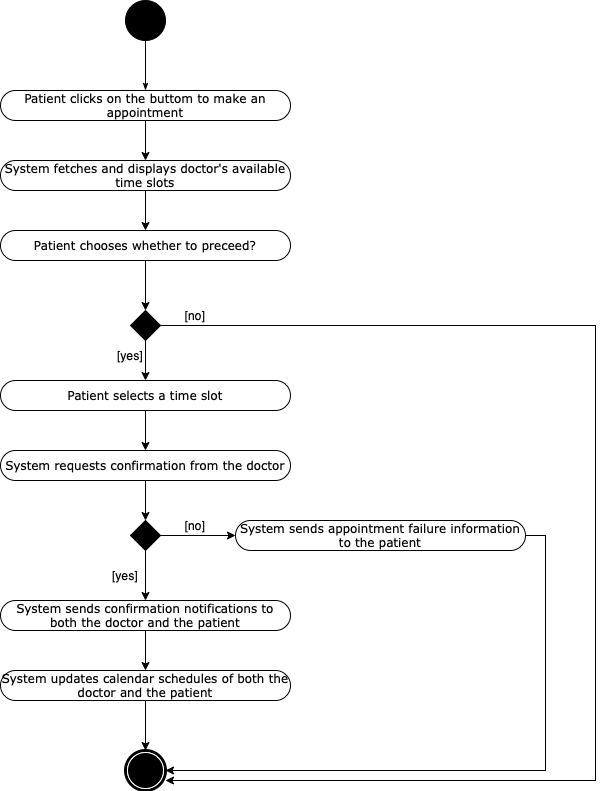

The diagram above was exported from draw.io. Its source (the exported page's mxGraphModel, read from the mxfile embedded in the PNG):
<mxGraphModel dx="1270" dy="575" grid="1" gridSize="10" guides="1" tooltips="1" connect="1" arrows="1" fold="1" page="1" pageScale="1" pageWidth="850" pageHeight="1100" background="none" math="0" shadow="0">
  <root>
    <mxCell id="0" />
    <mxCell id="1" parent="0" />
    <mxCell id="60571a20871a0731-5" value="" style="shape=mxgraph.bpmn.shape;html=1;verticalLabelPosition=bottom;labelBackgroundColor=#ffffff;verticalAlign=top;perimeter=ellipsePerimeter;outline=end;symbol=terminate;rounded=0;shadow=0;comic=0;strokeWidth=1;fontFamily=Verdana;fontSize=12;align=center;" parent="1" vertex="1">
      <mxGeometry x="250" y="810" width="40" height="40" as="geometry" />
    </mxCell>
    <mxCell id="60571a20871a0731-4" value="" style="ellipse;whiteSpace=wrap;html=1;rounded=0;shadow=0;comic=0;labelBackgroundColor=none;strokeWidth=1;fillColor=#000000;fontFamily=Verdana;fontSize=12;align=center;" parent="1" vertex="1">
      <mxGeometry x="250" y="60" width="40" height="40" as="geometry" />
    </mxCell>
    <mxCell id="1c1d494c118603dd-27" style="edgeStyle=orthogonalEdgeStyle;rounded=0;html=1;labelBackgroundColor=none;startArrow=none;startFill=0;startSize=5;endArrow=classicThin;endFill=1;endSize=5;jettySize=auto;orthogonalLoop=1;strokeWidth=1;fontFamily=Verdana;fontSize=12;entryX=0.5;entryY=0;entryDx=0;entryDy=0;" parent="1" source="60571a20871a0731-4" target="60571a20871a0731-8" edge="1">
      <mxGeometry relative="1" as="geometry">
        <mxPoint x="270" y="140" as="targetPoint" />
      </mxGeometry>
    </mxCell>
    <mxCell id="XKIdsJu8uQQ5CaIrTZMt-2" value="" style="edgeStyle=orthogonalEdgeStyle;rounded=0;orthogonalLoop=1;jettySize=auto;html=1;" parent="1" source="60571a20871a0731-8" target="XKIdsJu8uQQ5CaIrTZMt-1" edge="1">
      <mxGeometry relative="1" as="geometry" />
    </mxCell>
    <mxCell id="60571a20871a0731-8" value="Patient clicks on the buttom to make an appointment" style="rounded=1;whiteSpace=wrap;html=1;shadow=0;comic=0;labelBackgroundColor=none;strokeWidth=1;fontFamily=Verdana;fontSize=12;align=center;arcSize=50;" parent="1" vertex="1">
      <mxGeometry x="125" y="150" width="290" height="30" as="geometry" />
    </mxCell>
    <mxCell id="XKIdsJu8uQQ5CaIrTZMt-4" value="" style="edgeStyle=orthogonalEdgeStyle;rounded=0;orthogonalLoop=1;jettySize=auto;html=1;" parent="1" source="XKIdsJu8uQQ5CaIrTZMt-1" target="XKIdsJu8uQQ5CaIrTZMt-3" edge="1">
      <mxGeometry relative="1" as="geometry" />
    </mxCell>
    <mxCell id="XKIdsJu8uQQ5CaIrTZMt-1" value="System fetches and displays doctor's available time slots" style="rounded=1;whiteSpace=wrap;html=1;shadow=0;comic=0;labelBackgroundColor=none;strokeWidth=1;fontFamily=Verdana;fontSize=12;align=center;arcSize=50;" parent="1" vertex="1">
      <mxGeometry x="125" y="220" width="290" height="30" as="geometry" />
    </mxCell>
    <mxCell id="XKIdsJu8uQQ5CaIrTZMt-6" value="" style="edgeStyle=orthogonalEdgeStyle;rounded=0;orthogonalLoop=1;jettySize=auto;html=1;" parent="1" source="XKIdsJu8uQQ5CaIrTZMt-3" target="XKIdsJu8uQQ5CaIrTZMt-5" edge="1">
      <mxGeometry relative="1" as="geometry" />
    </mxCell>
    <mxCell id="XKIdsJu8uQQ5CaIrTZMt-3" value="Patient chooses whether to preceed?" style="rounded=1;whiteSpace=wrap;html=1;shadow=0;comic=0;labelBackgroundColor=none;strokeWidth=1;fontFamily=Verdana;fontSize=12;align=center;arcSize=50;" parent="1" vertex="1">
      <mxGeometry x="125" y="290" width="290" height="30" as="geometry" />
    </mxCell>
    <mxCell id="XKIdsJu8uQQ5CaIrTZMt-8" value="" style="edgeStyle=orthogonalEdgeStyle;rounded=0;orthogonalLoop=1;jettySize=auto;html=1;" parent="1" source="XKIdsJu8uQQ5CaIrTZMt-5" target="XKIdsJu8uQQ5CaIrTZMt-7" edge="1">
      <mxGeometry relative="1" as="geometry" />
    </mxCell>
    <mxCell id="XKIdsJu8uQQ5CaIrTZMt-10" value="" style="edgeStyle=orthogonalEdgeStyle;rounded=0;orthogonalLoop=1;jettySize=auto;html=1;" parent="1" source="XKIdsJu8uQQ5CaIrTZMt-5" edge="1">
      <mxGeometry relative="1" as="geometry">
        <mxPoint x="290" y="840" as="targetPoint" />
        <Array as="points">
          <mxPoint x="720" y="385" />
          <mxPoint x="720" y="840" />
          <mxPoint x="290" y="840" />
        </Array>
      </mxGeometry>
    </mxCell>
    <mxCell id="XKIdsJu8uQQ5CaIrTZMt-5" value="" style="rhombus;whiteSpace=wrap;html=1;fillColor=#000000;" parent="1" vertex="1">
      <mxGeometry x="255" y="370" width="30" height="30" as="geometry" />
    </mxCell>
    <mxCell id="XKIdsJu8uQQ5CaIrTZMt-15" value="" style="edgeStyle=orthogonalEdgeStyle;rounded=0;orthogonalLoop=1;jettySize=auto;html=1;" parent="1" source="XKIdsJu8uQQ5CaIrTZMt-7" target="XKIdsJu8uQQ5CaIrTZMt-14" edge="1">
      <mxGeometry relative="1" as="geometry" />
    </mxCell>
    <mxCell id="XKIdsJu8uQQ5CaIrTZMt-7" value="Patient selects a time slot" style="rounded=1;whiteSpace=wrap;html=1;shadow=0;comic=0;labelBackgroundColor=none;strokeWidth=1;fontFamily=Verdana;fontSize=12;align=center;arcSize=50;" parent="1" vertex="1">
      <mxGeometry x="125" y="440" width="290" height="30" as="geometry" />
    </mxCell>
    <mxCell id="XKIdsJu8uQQ5CaIrTZMt-11" value="[yes]" style="text;html=1;strokeColor=none;fillColor=none;align=center;verticalAlign=middle;whiteSpace=wrap;rounded=0;" parent="1" vertex="1">
      <mxGeometry x="225" y="400" width="60" height="30" as="geometry" />
    </mxCell>
    <mxCell id="XKIdsJu8uQQ5CaIrTZMt-12" value="[no]" style="text;html=1;strokeColor=none;fillColor=none;align=center;verticalAlign=middle;whiteSpace=wrap;rounded=0;" parent="1" vertex="1">
      <mxGeometry x="290" y="360" width="60" height="30" as="geometry" />
    </mxCell>
    <mxCell id="XKIdsJu8uQQ5CaIrTZMt-24" value="" style="edgeStyle=orthogonalEdgeStyle;rounded=0;orthogonalLoop=1;jettySize=auto;html=1;" parent="1" source="XKIdsJu8uQQ5CaIrTZMt-13" target="XKIdsJu8uQQ5CaIrTZMt-23" edge="1">
      <mxGeometry relative="1" as="geometry" />
    </mxCell>
    <mxCell id="XKIdsJu8uQQ5CaIrTZMt-13" value="System sends confirmation notifications to both the doctor and the patient" style="rounded=1;whiteSpace=wrap;html=1;shadow=0;comic=0;labelBackgroundColor=none;strokeWidth=1;fontFamily=Verdana;fontSize=12;align=center;arcSize=50;" parent="1" vertex="1">
      <mxGeometry x="125" y="660" width="290" height="30" as="geometry" />
    </mxCell>
    <mxCell id="XKIdsJu8uQQ5CaIrTZMt-17" value="" style="edgeStyle=orthogonalEdgeStyle;rounded=0;orthogonalLoop=1;jettySize=auto;html=1;" parent="1" source="XKIdsJu8uQQ5CaIrTZMt-14" target="XKIdsJu8uQQ5CaIrTZMt-16" edge="1">
      <mxGeometry relative="1" as="geometry" />
    </mxCell>
    <mxCell id="XKIdsJu8uQQ5CaIrTZMt-14" value="System requests confirmation from the doctor" style="rounded=1;whiteSpace=wrap;html=1;shadow=0;comic=0;labelBackgroundColor=none;strokeWidth=1;fontFamily=Verdana;fontSize=12;align=center;arcSize=50;" parent="1" vertex="1">
      <mxGeometry x="125" y="510" width="290" height="30" as="geometry" />
    </mxCell>
    <mxCell id="XKIdsJu8uQQ5CaIrTZMt-19" value="" style="edgeStyle=orthogonalEdgeStyle;rounded=0;orthogonalLoop=1;jettySize=auto;html=1;" parent="1" source="XKIdsJu8uQQ5CaIrTZMt-16" target="XKIdsJu8uQQ5CaIrTZMt-13" edge="1">
      <mxGeometry relative="1" as="geometry" />
    </mxCell>
    <mxCell id="XKIdsJu8uQQ5CaIrTZMt-21" value="" style="edgeStyle=orthogonalEdgeStyle;rounded=0;orthogonalLoop=1;jettySize=auto;html=1;" parent="1" source="XKIdsJu8uQQ5CaIrTZMt-16" target="XKIdsJu8uQQ5CaIrTZMt-18" edge="1">
      <mxGeometry relative="1" as="geometry" />
    </mxCell>
    <mxCell id="XKIdsJu8uQQ5CaIrTZMt-16" value="" style="rhombus;whiteSpace=wrap;html=1;fillColor=#000000;" parent="1" vertex="1">
      <mxGeometry x="255" y="580" width="30" height="30" as="geometry" />
    </mxCell>
    <mxCell id="XKIdsJu8uQQ5CaIrTZMt-26" style="edgeStyle=orthogonalEdgeStyle;rounded=0;orthogonalLoop=1;jettySize=auto;html=1;exitX=1;exitY=0.5;exitDx=0;exitDy=0;entryX=1;entryY=0.5;entryDx=0;entryDy=0;" parent="1" source="XKIdsJu8uQQ5CaIrTZMt-18" target="60571a20871a0731-5" edge="1">
      <mxGeometry relative="1" as="geometry">
        <mxPoint x="680" y="830" as="targetPoint" />
      </mxGeometry>
    </mxCell>
    <mxCell id="XKIdsJu8uQQ5CaIrTZMt-18" value="System sends appointment failure information to the patient" style="rounded=1;whiteSpace=wrap;html=1;shadow=0;comic=0;labelBackgroundColor=none;strokeWidth=1;fontFamily=Verdana;fontSize=12;align=center;arcSize=50;" parent="1" vertex="1">
      <mxGeometry x="360" y="580" width="290" height="30" as="geometry" />
    </mxCell>
    <mxCell id="XKIdsJu8uQQ5CaIrTZMt-20" value="[yes]" style="text;html=1;strokeColor=none;fillColor=none;align=center;verticalAlign=middle;whiteSpace=wrap;rounded=0;" parent="1" vertex="1">
      <mxGeometry x="220" y="620" width="60" height="30" as="geometry" />
    </mxCell>
    <mxCell id="XKIdsJu8uQQ5CaIrTZMt-22" value="[no]" style="text;html=1;strokeColor=none;fillColor=none;align=center;verticalAlign=middle;whiteSpace=wrap;rounded=0;" parent="1" vertex="1">
      <mxGeometry x="290" y="570" width="60" height="30" as="geometry" />
    </mxCell>
    <mxCell id="XKIdsJu8uQQ5CaIrTZMt-25" value="" style="edgeStyle=orthogonalEdgeStyle;rounded=0;orthogonalLoop=1;jettySize=auto;html=1;" parent="1" source="XKIdsJu8uQQ5CaIrTZMt-23" target="60571a20871a0731-5" edge="1">
      <mxGeometry relative="1" as="geometry" />
    </mxCell>
    <mxCell id="XKIdsJu8uQQ5CaIrTZMt-23" value="System updates calendar schedules of both the doctor and the patient" style="rounded=1;whiteSpace=wrap;html=1;shadow=0;comic=0;labelBackgroundColor=none;strokeWidth=1;fontFamily=Verdana;fontSize=12;align=center;arcSize=50;" parent="1" vertex="1">
      <mxGeometry x="125" y="730" width="290" height="30" as="geometry" />
    </mxCell>
  </root>
</mxGraphModel>